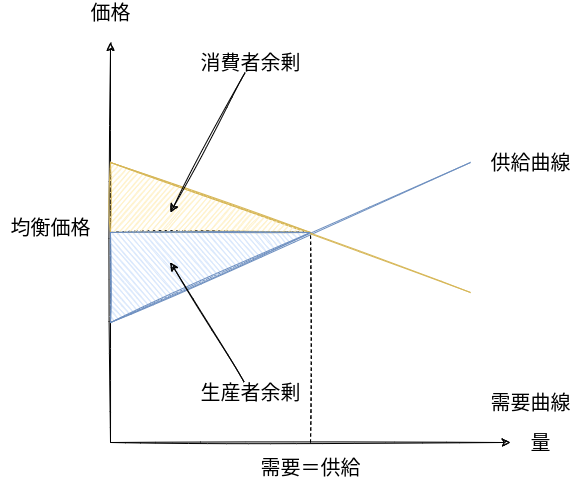

The diagram above was exported from draw.io. Its source (the exported page's mxGraphModel, read from the mxfile embedded in the PNG):
<mxGraphModel dx="1374" dy="777" grid="1" gridSize="10" guides="1" tooltips="1" connect="1" arrows="1" fold="1" page="1" pageScale="1" pageWidth="850" pageHeight="1100" math="0" shadow="0">
  <root>
    <mxCell id="0" />
    <mxCell id="1" parent="0" />
    <mxCell id="2" value="" style="endArrow=classic;html=1;sketch=1;" parent="1" edge="1">
      <mxGeometry width="50" height="50" relative="1" as="geometry">
        <mxPoint x="120" y="480" as="sourcePoint" />
        <mxPoint x="120" y="80" as="targetPoint" />
      </mxGeometry>
    </mxCell>
    <mxCell id="3" value="" style="endArrow=classic;html=1;sketch=1;" parent="1" edge="1">
      <mxGeometry width="50" height="50" relative="1" as="geometry">
        <mxPoint x="120" y="480" as="sourcePoint" />
        <mxPoint x="520" y="480" as="targetPoint" />
      </mxGeometry>
    </mxCell>
    <mxCell id="4" value="&lt;font style=&quot;font-size: 20px&quot;&gt;価格&lt;/font&gt;" style="text;html=1;resizable=0;autosize=1;align=center;verticalAlign=middle;points=[];fillColor=none;strokeColor=none;rounded=0;" parent="1" vertex="1">
      <mxGeometry x="90" y="40" width="60" height="20" as="geometry" />
    </mxCell>
    <mxCell id="5" value="&lt;font style=&quot;font-size: 20px&quot;&gt;量&lt;/font&gt;" style="text;html=1;resizable=0;autosize=1;align=center;verticalAlign=middle;points=[];fillColor=none;strokeColor=none;rounded=0;" parent="1" vertex="1">
      <mxGeometry x="530" y="470" width="40" height="20" as="geometry" />
    </mxCell>
    <mxCell id="6" value="" style="endArrow=none;html=1;sketch=1;fillColor=#dae8fc;strokeColor=#6c8ebf;" parent="1" edge="1">
      <mxGeometry width="50" height="50" relative="1" as="geometry">
        <mxPoint x="120" y="360" as="sourcePoint" />
        <mxPoint x="480" y="200" as="targetPoint" />
      </mxGeometry>
    </mxCell>
    <mxCell id="7" value="" style="endArrow=none;html=1;sketch=1;fillColor=#fff2cc;strokeColor=#d6b656;" parent="1" edge="1">
      <mxGeometry width="50" height="50" relative="1" as="geometry">
        <mxPoint x="120" y="200" as="sourcePoint" />
        <mxPoint x="480" y="330" as="targetPoint" />
      </mxGeometry>
    </mxCell>
    <mxCell id="8" value="&lt;font style=&quot;font-size: 20px&quot;&gt;供給曲線&lt;/font&gt;" style="text;html=1;resizable=0;autosize=1;align=center;verticalAlign=middle;points=[];fillColor=none;strokeColor=none;rounded=0;" parent="1" vertex="1">
      <mxGeometry x="490" y="190" width="100" height="20" as="geometry" />
    </mxCell>
    <mxCell id="11" value="&lt;font style=&quot;font-size: 20px&quot;&gt;需要曲線&lt;/font&gt;" style="text;html=1;resizable=0;autosize=1;align=center;verticalAlign=middle;points=[];fillColor=none;strokeColor=none;rounded=0;" parent="1" vertex="1">
      <mxGeometry x="490" y="430" width="100" height="20" as="geometry" />
    </mxCell>
    <mxCell id="17" value="" style="endArrow=none;dashed=1;html=1;sketch=1;fontSize=20;" parent="1" edge="1">
      <mxGeometry width="50" height="50" relative="1" as="geometry">
        <mxPoint x="320" y="480" as="sourcePoint" />
        <mxPoint x="320" y="270" as="targetPoint" />
      </mxGeometry>
    </mxCell>
    <mxCell id="18" value="" style="endArrow=none;dashed=1;html=1;sketch=1;fontSize=20;" parent="1" edge="1">
      <mxGeometry width="50" height="50" relative="1" as="geometry">
        <mxPoint x="120" y="270" as="sourcePoint" />
        <mxPoint x="320" y="270" as="targetPoint" />
      </mxGeometry>
    </mxCell>
    <mxCell id="32" value="" style="verticalLabelPosition=bottom;verticalAlign=top;html=1;shape=mxgraph.basic.orthogonal_triangle;fillColor=#fff2cc;strokeColor=#d6b656;sketch=1;" vertex="1" parent="1">
      <mxGeometry x="120" y="200" width="200" height="70" as="geometry" />
    </mxCell>
    <mxCell id="33" value="" style="verticalLabelPosition=bottom;verticalAlign=top;html=1;shape=mxgraph.basic.orthogonal_triangle;sketch=1;fillColor=#dae8fc;strokeColor=#6c8ebf;flipH=0;flipV=1;" vertex="1" parent="1">
      <mxGeometry x="120" y="270" width="200" height="90" as="geometry" />
    </mxCell>
    <mxCell id="37" style="edgeStyle=none;html=1;entryX=0.3;entryY=0.714;entryDx=0;entryDy=0;entryPerimeter=0;fontSize=20;sketch=1;" edge="1" parent="1" source="34" target="32">
      <mxGeometry relative="1" as="geometry" />
    </mxCell>
    <mxCell id="34" value="&lt;font style=&quot;font-size: 20px&quot;&gt;消費者余剰&lt;/font&gt;" style="text;html=1;resizable=0;autosize=1;align=center;verticalAlign=middle;points=[];fillColor=none;strokeColor=none;rounded=0;sketch=1;" vertex="1" parent="1">
      <mxGeometry x="200" y="90" width="120" height="20" as="geometry" />
    </mxCell>
    <mxCell id="38" style="edgeStyle=none;sketch=1;html=1;entryX=0.3;entryY=0.667;entryDx=0;entryDy=0;entryPerimeter=0;fontSize=20;" edge="1" parent="1" source="35" target="33">
      <mxGeometry relative="1" as="geometry" />
    </mxCell>
    <mxCell id="35" value="&lt;font style=&quot;font-size: 20px&quot;&gt;生産者余剰&lt;/font&gt;" style="text;html=1;resizable=0;autosize=1;align=center;verticalAlign=middle;points=[];fillColor=none;strokeColor=none;rounded=0;sketch=1;" vertex="1" parent="1">
      <mxGeometry x="200" y="420" width="120" height="20" as="geometry" />
    </mxCell>
    <mxCell id="39" value="均衡価格" style="text;html=1;resizable=0;autosize=1;align=center;verticalAlign=middle;points=[];fillColor=none;strokeColor=none;rounded=0;fontSize=20;" vertex="1" parent="1">
      <mxGeometry x="10" y="250" width="100" height="30" as="geometry" />
    </mxCell>
    <mxCell id="40" value="需要＝供給" style="text;html=1;resizable=0;autosize=1;align=center;verticalAlign=middle;points=[];fillColor=none;strokeColor=none;rounded=0;fontSize=20;" vertex="1" parent="1">
      <mxGeometry x="260" y="490" width="120" height="30" as="geometry" />
    </mxCell>
  </root>
</mxGraphModel>